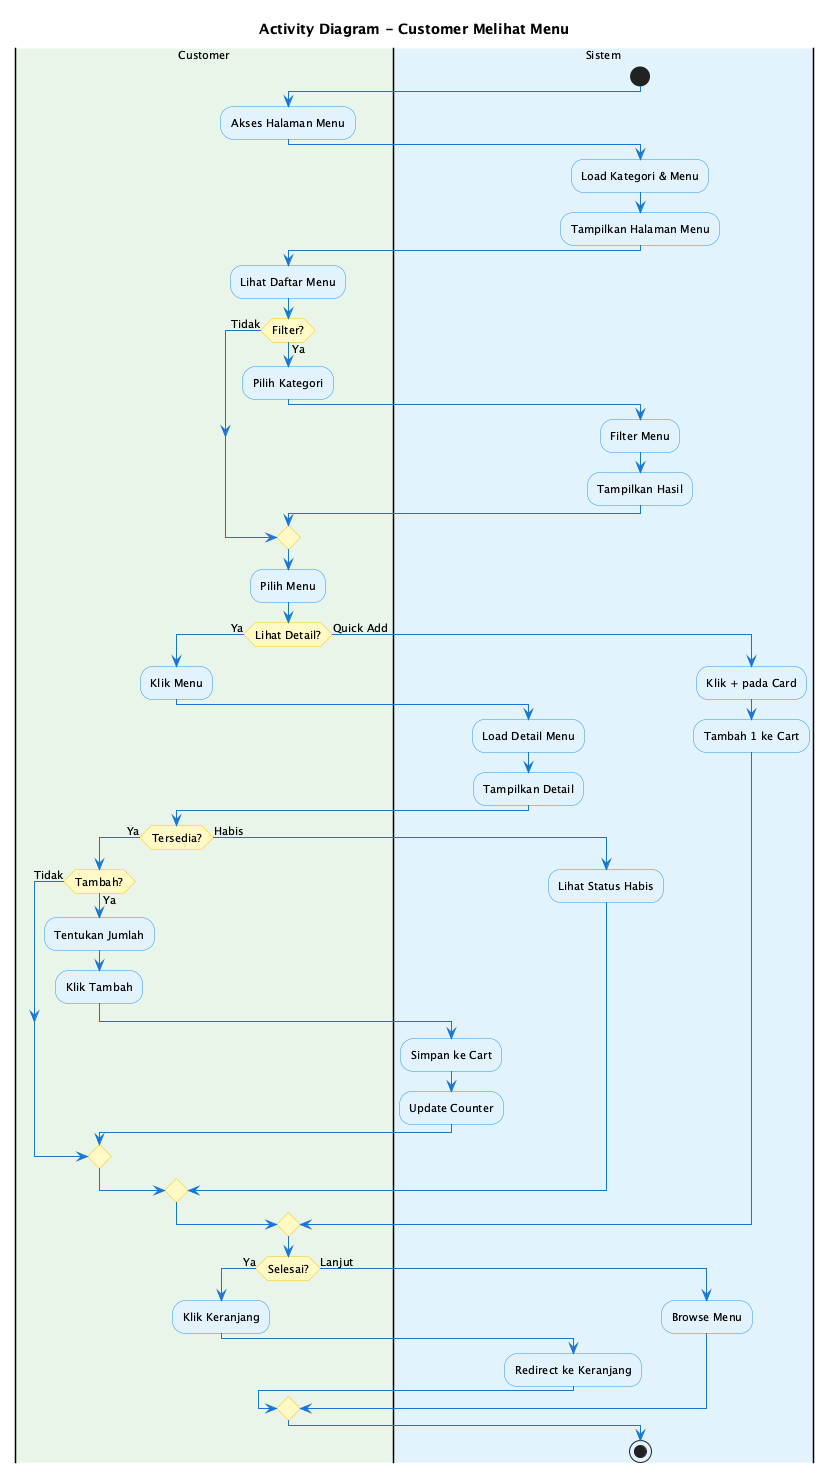

The diagram above was rendered by PlantUML. Its source (embedded in the PNG):
@startuml Activity Diagram - Customer Menu
skinparam backgroundColor #FEFEFE
skinparam ActivityBackgroundColor #E3F2FD
skinparam ActivityBorderColor #2196F3
skinparam ActivityDiamondBackgroundColor #FFF9C4
skinparam ActivityDiamondBorderColor #FFC107
skinparam ArrowColor #1976D2
skinparam defaultFontSize 11

title Activity Diagram - Customer Melihat Menu

|#E8F5E9|Customer|
|#E3F2FD|Sistem|

start

|Customer|
:Akses Halaman Menu;

|Sistem|
:Load Kategori & Menu;
:Tampilkan Halaman Menu;

|Customer|
:Lihat Daftar Menu;

if (Filter?) then (Ya)
  :Pilih Kategori;
  
  |Sistem|
  :Filter Menu;
  :Tampilkan Hasil;
else (Tidak)
endif

|Customer|
:Pilih Menu;

if (Lihat Detail?) then (Ya)
  :Klik Menu;
  
  |Sistem|
  :Load Detail Menu;
  :Tampilkan Detail;
  
  |Customer|
  if (Tersedia?) then (Ya)
    if (Tambah?) then (Ya)
      :Tentukan Jumlah;
      :Klik Tambah;
      
      |Sistem|
      :Simpan ke Cart;
      :Update Counter;
    else (Tidak)
    endif
  else (Habis)
    :Lihat Status Habis;
  endif
else (Quick Add)
  :Klik + pada Card;
  
  |Sistem|
  :Tambah 1 ke Cart;
endif

|Customer|
if (Selesai?) then (Ya)
  :Klik Keranjang;
  
  |Sistem|
  :Redirect ke Keranjang;
else (Lanjut)
  :Browse Menu;
endif

stop

@enduml